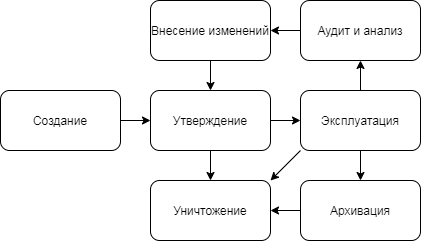

The diagram above was exported from draw.io. Its source (the exported page's mxGraphModel, read from the mxfile embedded in the PNG):
<mxGraphModel dx="868" dy="450" grid="1" gridSize="10" guides="1" tooltips="1" connect="1" arrows="1" fold="1" page="1" pageScale="1" pageWidth="827" pageHeight="1169" math="0" shadow="0">
  <root>
    <mxCell id="0" />
    <mxCell id="1" parent="0" />
    <mxCell id="8Lg-4EKaAlaK_qwxD6V5-9" value="" style="edgeStyle=orthogonalEdgeStyle;rounded=0;orthogonalLoop=1;jettySize=auto;html=1;" edge="1" parent="1" source="8Lg-4EKaAlaK_qwxD6V5-1" target="8Lg-4EKaAlaK_qwxD6V5-2">
      <mxGeometry relative="1" as="geometry" />
    </mxCell>
    <mxCell id="8Lg-4EKaAlaK_qwxD6V5-1" value="Создание" style="rounded=1;whiteSpace=wrap;html=1;" vertex="1" parent="1">
      <mxGeometry x="20" y="360" width="120" height="60" as="geometry" />
    </mxCell>
    <mxCell id="8Lg-4EKaAlaK_qwxD6V5-15" value="" style="edgeStyle=orthogonalEdgeStyle;rounded=0;orthogonalLoop=1;jettySize=auto;html=1;" edge="1" parent="1" source="8Lg-4EKaAlaK_qwxD6V5-2" target="8Lg-4EKaAlaK_qwxD6V5-4">
      <mxGeometry relative="1" as="geometry" />
    </mxCell>
    <mxCell id="8Lg-4EKaAlaK_qwxD6V5-2" value="Утверждение" style="rounded=1;whiteSpace=wrap;html=1;" vertex="1" parent="1">
      <mxGeometry x="170" y="360" width="120" height="60" as="geometry" />
    </mxCell>
    <mxCell id="8Lg-4EKaAlaK_qwxD6V5-16" value="" style="edgeStyle=orthogonalEdgeStyle;rounded=0;orthogonalLoop=1;jettySize=auto;html=1;" edge="1" parent="1" source="8Lg-4EKaAlaK_qwxD6V5-3" target="8Lg-4EKaAlaK_qwxD6V5-7">
      <mxGeometry relative="1" as="geometry" />
    </mxCell>
    <mxCell id="8Lg-4EKaAlaK_qwxD6V5-17" value="" style="edgeStyle=orthogonalEdgeStyle;rounded=0;orthogonalLoop=1;jettySize=auto;html=1;" edge="1" parent="1" source="8Lg-4EKaAlaK_qwxD6V5-3" target="8Lg-4EKaAlaK_qwxD6V5-5">
      <mxGeometry relative="1" as="geometry" />
    </mxCell>
    <mxCell id="8Lg-4EKaAlaK_qwxD6V5-3" value="Эксплуатация" style="rounded=1;whiteSpace=wrap;html=1;" vertex="1" parent="1">
      <mxGeometry x="320" y="360" width="120" height="60" as="geometry" />
    </mxCell>
    <mxCell id="8Lg-4EKaAlaK_qwxD6V5-4" value="Уничтожение" style="rounded=1;whiteSpace=wrap;html=1;" vertex="1" parent="1">
      <mxGeometry x="170" y="450" width="120" height="60" as="geometry" />
    </mxCell>
    <mxCell id="8Lg-4EKaAlaK_qwxD6V5-18" value="" style="edgeStyle=orthogonalEdgeStyle;rounded=0;orthogonalLoop=1;jettySize=auto;html=1;" edge="1" parent="1" source="8Lg-4EKaAlaK_qwxD6V5-5" target="8Lg-4EKaAlaK_qwxD6V5-4">
      <mxGeometry relative="1" as="geometry" />
    </mxCell>
    <mxCell id="8Lg-4EKaAlaK_qwxD6V5-5" value="Архивация" style="rounded=1;whiteSpace=wrap;html=1;" vertex="1" parent="1">
      <mxGeometry x="320" y="450" width="120" height="60" as="geometry" />
    </mxCell>
    <mxCell id="8Lg-4EKaAlaK_qwxD6V5-13" value="" style="edgeStyle=orthogonalEdgeStyle;rounded=0;orthogonalLoop=1;jettySize=auto;html=1;" edge="1" parent="1" source="8Lg-4EKaAlaK_qwxD6V5-6" target="8Lg-4EKaAlaK_qwxD6V5-2">
      <mxGeometry relative="1" as="geometry" />
    </mxCell>
    <mxCell id="8Lg-4EKaAlaK_qwxD6V5-6" value="Внесение изменений" style="rounded=1;whiteSpace=wrap;html=1;" vertex="1" parent="1">
      <mxGeometry x="170" y="270" width="120" height="60" as="geometry" />
    </mxCell>
    <mxCell id="8Lg-4EKaAlaK_qwxD6V5-19" value="" style="edgeStyle=orthogonalEdgeStyle;rounded=0;orthogonalLoop=1;jettySize=auto;html=1;" edge="1" parent="1" source="8Lg-4EKaAlaK_qwxD6V5-7" target="8Lg-4EKaAlaK_qwxD6V5-6">
      <mxGeometry relative="1" as="geometry" />
    </mxCell>
    <mxCell id="8Lg-4EKaAlaK_qwxD6V5-7" value="Аудит и анализ" style="rounded=1;whiteSpace=wrap;html=1;" vertex="1" parent="1">
      <mxGeometry x="320" y="270" width="120" height="60" as="geometry" />
    </mxCell>
    <mxCell id="8Lg-4EKaAlaK_qwxD6V5-11" value="" style="endArrow=classic;html=1;exitX=1;exitY=0.5;exitDx=0;exitDy=0;entryX=0;entryY=0.5;entryDx=0;entryDy=0;" edge="1" parent="1" source="8Lg-4EKaAlaK_qwxD6V5-2" target="8Lg-4EKaAlaK_qwxD6V5-3">
      <mxGeometry width="50" height="50" relative="1" as="geometry">
        <mxPoint x="410" y="460" as="sourcePoint" />
        <mxPoint x="450" y="460" as="targetPoint" />
        <Array as="points" />
      </mxGeometry>
    </mxCell>
    <mxCell id="8Lg-4EKaAlaK_qwxD6V5-21" value="" style="endArrow=classic;html=1;entryX=1;entryY=0;entryDx=0;entryDy=0;exitX=0;exitY=1;exitDx=0;exitDy=0;" edge="1" parent="1" source="8Lg-4EKaAlaK_qwxD6V5-3" target="8Lg-4EKaAlaK_qwxD6V5-4">
      <mxGeometry width="50" height="50" relative="1" as="geometry">
        <mxPoint x="390" y="460" as="sourcePoint" />
        <mxPoint x="440" y="410" as="targetPoint" />
      </mxGeometry>
    </mxCell>
  </root>
</mxGraphModel>